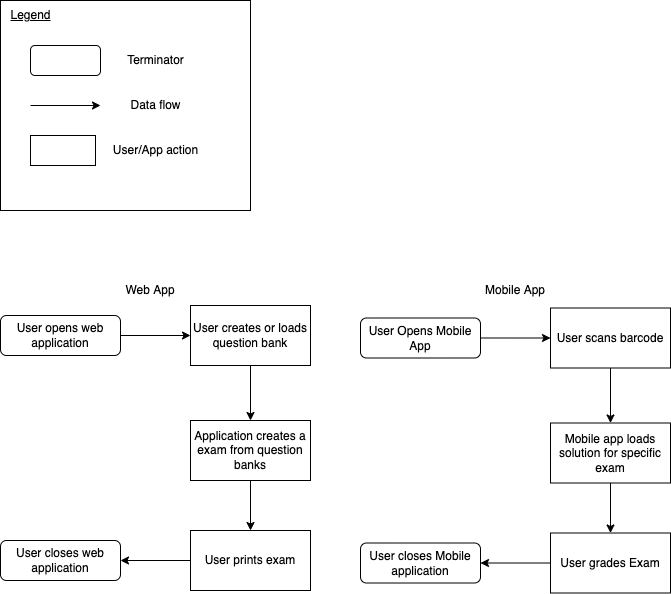

The diagram above was exported from draw.io. Its source (the exported page's mxGraphModel, read from the mxfile embedded in the PNG):
<mxGraphModel dx="1186" dy="614" grid="1" gridSize="10" guides="1" tooltips="1" connect="1" arrows="1" fold="1" page="1" pageScale="1" pageWidth="827" pageHeight="1169" math="0" shadow="0">
  <root>
    <mxCell id="WIyWlLk6GJQsqaUBKTNV-0" />
    <mxCell id="WIyWlLk6GJQsqaUBKTNV-1" parent="WIyWlLk6GJQsqaUBKTNV-0" />
    <mxCell id="wxEopZImelm6H99PJN8U-5" value="" style="edgeStyle=orthogonalEdgeStyle;rounded=0;orthogonalLoop=1;jettySize=auto;html=1;" parent="WIyWlLk6GJQsqaUBKTNV-1" source="wxEopZImelm6H99PJN8U-0" target="wxEopZImelm6H99PJN8U-1" edge="1">
      <mxGeometry relative="1" as="geometry" />
    </mxCell>
    <mxCell id="wxEopZImelm6H99PJN8U-0" value="User opens web application" style="rounded=1;whiteSpace=wrap;html=1;fontSize=12;glass=0;strokeWidth=1;shadow=0;" parent="WIyWlLk6GJQsqaUBKTNV-1" vertex="1">
      <mxGeometry x="90" y="545" width="120" height="40" as="geometry" />
    </mxCell>
    <mxCell id="wxEopZImelm6H99PJN8U-6" value="" style="edgeStyle=orthogonalEdgeStyle;rounded=0;orthogonalLoop=1;jettySize=auto;html=1;" parent="WIyWlLk6GJQsqaUBKTNV-1" source="wxEopZImelm6H99PJN8U-1" target="wxEopZImelm6H99PJN8U-2" edge="1">
      <mxGeometry relative="1" as="geometry" />
    </mxCell>
    <mxCell id="wxEopZImelm6H99PJN8U-1" value="User creates or loads question bank" style="rounded=0;whiteSpace=wrap;html=1;" parent="WIyWlLk6GJQsqaUBKTNV-1" vertex="1">
      <mxGeometry x="280" y="535" width="120" height="60" as="geometry" />
    </mxCell>
    <mxCell id="wxEopZImelm6H99PJN8U-7" value="" style="edgeStyle=orthogonalEdgeStyle;rounded=0;orthogonalLoop=1;jettySize=auto;html=1;" parent="WIyWlLk6GJQsqaUBKTNV-1" source="wxEopZImelm6H99PJN8U-2" target="wxEopZImelm6H99PJN8U-3" edge="1">
      <mxGeometry relative="1" as="geometry" />
    </mxCell>
    <mxCell id="wxEopZImelm6H99PJN8U-2" value="Application creates a exam from question banks" style="rounded=0;whiteSpace=wrap;html=1;" parent="WIyWlLk6GJQsqaUBKTNV-1" vertex="1">
      <mxGeometry x="280" y="650" width="120" height="60" as="geometry" />
    </mxCell>
    <mxCell id="wxEopZImelm6H99PJN8U-8" value="" style="edgeStyle=orthogonalEdgeStyle;rounded=0;orthogonalLoop=1;jettySize=auto;html=1;" parent="WIyWlLk6GJQsqaUBKTNV-1" source="wxEopZImelm6H99PJN8U-3" target="wxEopZImelm6H99PJN8U-4" edge="1">
      <mxGeometry relative="1" as="geometry" />
    </mxCell>
    <mxCell id="wxEopZImelm6H99PJN8U-3" value="User prints exam" style="rounded=0;whiteSpace=wrap;html=1;" parent="WIyWlLk6GJQsqaUBKTNV-1" vertex="1">
      <mxGeometry x="280" y="760" width="120" height="60" as="geometry" />
    </mxCell>
    <mxCell id="wxEopZImelm6H99PJN8U-4" value="User closes web application" style="rounded=1;whiteSpace=wrap;html=1;fontSize=12;glass=0;strokeWidth=1;shadow=0;" parent="WIyWlLk6GJQsqaUBKTNV-1" vertex="1">
      <mxGeometry x="90" y="770" width="120" height="40" as="geometry" />
    </mxCell>
    <mxCell id="wxEopZImelm6H99PJN8U-9" value="" style="edgeStyle=orthogonalEdgeStyle;rounded=0;orthogonalLoop=1;jettySize=auto;html=1;" parent="WIyWlLk6GJQsqaUBKTNV-1" source="wxEopZImelm6H99PJN8U-10" target="wxEopZImelm6H99PJN8U-12" edge="1">
      <mxGeometry relative="1" as="geometry" />
    </mxCell>
    <mxCell id="wxEopZImelm6H99PJN8U-10" value="User Opens Mobile App" style="rounded=1;whiteSpace=wrap;html=1;fontSize=12;glass=0;strokeWidth=1;shadow=0;" parent="WIyWlLk6GJQsqaUBKTNV-1" vertex="1">
      <mxGeometry x="450" y="547.5" width="120" height="40" as="geometry" />
    </mxCell>
    <mxCell id="wxEopZImelm6H99PJN8U-11" value="" style="edgeStyle=orthogonalEdgeStyle;rounded=0;orthogonalLoop=1;jettySize=auto;html=1;" parent="WIyWlLk6GJQsqaUBKTNV-1" source="wxEopZImelm6H99PJN8U-12" target="wxEopZImelm6H99PJN8U-14" edge="1">
      <mxGeometry relative="1" as="geometry" />
    </mxCell>
    <mxCell id="wxEopZImelm6H99PJN8U-12" value="User scans barcode" style="rounded=0;whiteSpace=wrap;html=1;" parent="WIyWlLk6GJQsqaUBKTNV-1" vertex="1">
      <mxGeometry x="640" y="537.5" width="120" height="60" as="geometry" />
    </mxCell>
    <mxCell id="wxEopZImelm6H99PJN8U-13" value="" style="edgeStyle=orthogonalEdgeStyle;rounded=0;orthogonalLoop=1;jettySize=auto;html=1;" parent="WIyWlLk6GJQsqaUBKTNV-1" source="wxEopZImelm6H99PJN8U-14" target="wxEopZImelm6H99PJN8U-16" edge="1">
      <mxGeometry relative="1" as="geometry" />
    </mxCell>
    <mxCell id="wxEopZImelm6H99PJN8U-14" value="Mobile app loads solution for specific exam" style="rounded=0;whiteSpace=wrap;html=1;" parent="WIyWlLk6GJQsqaUBKTNV-1" vertex="1">
      <mxGeometry x="640" y="652.5" width="120" height="60" as="geometry" />
    </mxCell>
    <mxCell id="wxEopZImelm6H99PJN8U-15" value="" style="edgeStyle=orthogonalEdgeStyle;rounded=0;orthogonalLoop=1;jettySize=auto;html=1;" parent="WIyWlLk6GJQsqaUBKTNV-1" source="wxEopZImelm6H99PJN8U-16" target="wxEopZImelm6H99PJN8U-17" edge="1">
      <mxGeometry relative="1" as="geometry" />
    </mxCell>
    <mxCell id="wxEopZImelm6H99PJN8U-16" value="User grades Exam" style="rounded=0;whiteSpace=wrap;html=1;" parent="WIyWlLk6GJQsqaUBKTNV-1" vertex="1">
      <mxGeometry x="640" y="762.5" width="120" height="60" as="geometry" />
    </mxCell>
    <mxCell id="wxEopZImelm6H99PJN8U-17" value="User closes Mobile application" style="rounded=1;whiteSpace=wrap;html=1;fontSize=12;glass=0;strokeWidth=1;shadow=0;" parent="WIyWlLk6GJQsqaUBKTNV-1" vertex="1">
      <mxGeometry x="450" y="772.5" width="120" height="40" as="geometry" />
    </mxCell>
    <mxCell id="wxEopZImelm6H99PJN8U-18" value="Web App" style="text;html=1;strokeColor=none;fillColor=none;align=center;verticalAlign=middle;whiteSpace=wrap;rounded=0;" parent="WIyWlLk6GJQsqaUBKTNV-1" vertex="1">
      <mxGeometry x="210" y="505" width="60" height="30" as="geometry" />
    </mxCell>
    <mxCell id="wxEopZImelm6H99PJN8U-19" value="Mobile App" style="text;html=1;strokeColor=none;fillColor=none;align=center;verticalAlign=middle;whiteSpace=wrap;rounded=0;" parent="WIyWlLk6GJQsqaUBKTNV-1" vertex="1">
      <mxGeometry x="570" y="505" width="70" height="30" as="geometry" />
    </mxCell>
    <mxCell id="G9QJXTKmKSgcj-lX2nJH-0" value="" style="rounded=0;whiteSpace=wrap;html=1;" parent="WIyWlLk6GJQsqaUBKTNV-1" vertex="1">
      <mxGeometry x="90" y="230" width="250" height="210" as="geometry" />
    </mxCell>
    <mxCell id="G9QJXTKmKSgcj-lX2nJH-1" value="" style="endArrow=classic;html=1;rounded=0;" parent="WIyWlLk6GJQsqaUBKTNV-1" edge="1">
      <mxGeometry width="50" height="50" relative="1" as="geometry">
        <mxPoint x="120" y="335" as="sourcePoint" />
        <mxPoint x="190" y="335" as="targetPoint" />
      </mxGeometry>
    </mxCell>
    <mxCell id="G9QJXTKmKSgcj-lX2nJH-2" value="Data flow" style="text;html=1;align=center;verticalAlign=middle;resizable=0;points=[];autosize=1;strokeColor=none;fillColor=none;" parent="WIyWlLk6GJQsqaUBKTNV-1" vertex="1">
      <mxGeometry x="210" y="320" width="70" height="30" as="geometry" />
    </mxCell>
    <mxCell id="G9QJXTKmKSgcj-lX2nJH-3" value="" style="rounded=1;whiteSpace=wrap;html=1;" parent="WIyWlLk6GJQsqaUBKTNV-1" vertex="1">
      <mxGeometry x="120" y="275" width="70" height="30" as="geometry" />
    </mxCell>
    <mxCell id="G9QJXTKmKSgcj-lX2nJH-4" value="Terminator" style="text;html=1;align=center;verticalAlign=middle;resizable=0;points=[];autosize=1;strokeColor=none;fillColor=none;" parent="WIyWlLk6GJQsqaUBKTNV-1" vertex="1">
      <mxGeometry x="205" y="275" width="80" height="30" as="geometry" />
    </mxCell>
    <mxCell id="G9QJXTKmKSgcj-lX2nJH-5" value="" style="rounded=0;whiteSpace=wrap;html=1;" parent="WIyWlLk6GJQsqaUBKTNV-1" vertex="1">
      <mxGeometry x="120" y="365" width="65" height="30" as="geometry" />
    </mxCell>
    <mxCell id="G9QJXTKmKSgcj-lX2nJH-6" value="User/App action" style="text;html=1;align=center;verticalAlign=middle;resizable=0;points=[];autosize=1;strokeColor=none;fillColor=none;" parent="WIyWlLk6GJQsqaUBKTNV-1" vertex="1">
      <mxGeometry x="190" y="365" width="110" height="30" as="geometry" />
    </mxCell>
    <mxCell id="G9QJXTKmKSgcj-lX2nJH-9" value="&lt;u&gt;Legend&lt;/u&gt;" style="text;html=1;align=center;verticalAlign=middle;resizable=0;points=[];autosize=1;strokeColor=none;fillColor=none;" parent="WIyWlLk6GJQsqaUBKTNV-1" vertex="1">
      <mxGeometry x="90" y="230" width="60" height="30" as="geometry" />
    </mxCell>
  </root>
</mxGraphModel>